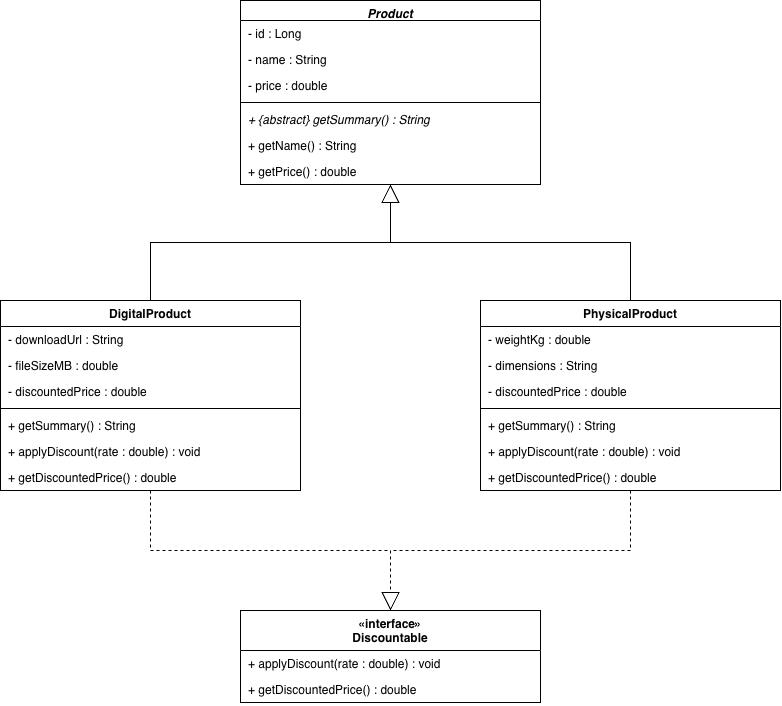

The diagram above was exported from draw.io. Its source (the exported page's mxGraphModel, read from the mxfile embedded in the PNG):
<mxGraphModel dx="1222" dy="828" grid="1" gridSize="10" guides="1" tooltips="1" connect="1" arrows="1" fold="1" page="1" pageScale="1" pageWidth="900" pageHeight="850" background="#ffffff" math="0" shadow="0">
  <root>
    <mxCell id="0" />
    <mxCell id="1" parent="0" />
    <mxCell id="Product" parent="1" style="swimlane;fontStyle=3;align=center;verticalAlign=top;childLayout=stackLayout;horizontal=1;startSize=20;horizontalStack=0;resizeParent=1;resizeParentMax=0;resizeLast=0;collapsible=0;marginBottom=0;html=1;whiteSpace=wrap;swimlaneFillColor=#ffffff;" value="Product" vertex="1">
      <mxGeometry height="184" width="300" x="300" y="30" as="geometry" />
    </mxCell>
    <mxCell id="Product_a0" parent="Product" style="text;strokeColor=none;fillColor=none;align=left;verticalAlign=top;spacingLeft=6;overflow=hidden;rotatable=0;points=[[0,0.5],[1,0.5]];portConstraint=eastwest;html=1;fontColor=#000000;" value="- id : Long" vertex="1">
      <mxGeometry height="26" width="300" y="20" as="geometry" />
    </mxCell>
    <mxCell id="Product_a1" parent="Product" style="text;strokeColor=none;fillColor=none;align=left;verticalAlign=top;spacingLeft=6;overflow=hidden;rotatable=0;points=[[0,0.5],[1,0.5]];portConstraint=eastwest;html=1;fontColor=#000000;" value="- name : String" vertex="1">
      <mxGeometry height="26" width="300" y="46" as="geometry" />
    </mxCell>
    <mxCell id="Product_a2" parent="Product" style="text;strokeColor=none;fillColor=none;align=left;verticalAlign=top;spacingLeft=6;overflow=hidden;rotatable=0;points=[[0,0.5],[1,0.5]];portConstraint=eastwest;html=1;fontColor=#000000;" value="- price : double" vertex="1">
      <mxGeometry height="26" width="300" y="72" as="geometry" />
    </mxCell>
    <mxCell id="Product_d" parent="Product" style="line;strokeWidth=1;fillColor=none;rotatable=0;points=[];portConstraint=eastwest;html=1;strokeColor=#000000;" value="" vertex="1">
      <mxGeometry height="8" width="300" y="98" as="geometry" />
    </mxCell>
    <mxCell id="Product_m0" parent="Product" style="text;strokeColor=none;fillColor=none;align=left;verticalAlign=top;spacingLeft=6;overflow=hidden;rotatable=0;points=[[0,0.5],[1,0.5]];portConstraint=eastwest;html=1;fontColor=#000000;fontStyle=2;" value="+ {abstract} getSummary() : String" vertex="1">
      <mxGeometry height="26" width="300" y="106" as="geometry" />
    </mxCell>
    <mxCell id="Product_m1" parent="Product" style="text;strokeColor=none;fillColor=none;align=left;verticalAlign=top;spacingLeft=6;overflow=hidden;rotatable=0;points=[[0,0.5],[1,0.5]];portConstraint=eastwest;html=1;fontColor=#000000;" value="+ getName() : String" vertex="1">
      <mxGeometry height="26" width="300" y="132" as="geometry" />
    </mxCell>
    <mxCell id="Product_m2" parent="Product" style="text;strokeColor=none;fillColor=none;align=left;verticalAlign=top;spacingLeft=6;overflow=hidden;rotatable=0;points=[[0,0.5],[1,0.5]];portConstraint=eastwest;html=1;fontColor=#000000;" value="+ getPrice() : double" vertex="1">
      <mxGeometry height="26" width="300" y="158" as="geometry" />
    </mxCell>
    <mxCell id="DigitalProduct" parent="1" style="swimlane;fontStyle=1;align=center;verticalAlign=top;childLayout=stackLayout;horizontal=1;startSize=26;horizontalStack=0;resizeParent=1;resizeParentMax=0;resizeLast=0;collapsible=0;marginBottom=0;html=1;whiteSpace=wrap;swimlaneFillColor=#ffffff;" value="DigitalProduct" vertex="1">
      <mxGeometry height="190" width="300" x="60" y="330" as="geometry" />
    </mxCell>
    <mxCell id="DigitalProduct_a0" parent="DigitalProduct" style="text;strokeColor=none;fillColor=none;align=left;verticalAlign=top;spacingLeft=6;overflow=hidden;rotatable=0;points=[[0,0.5],[1,0.5]];portConstraint=eastwest;html=1;fontColor=#000000;" value="- downloadUrl : String" vertex="1">
      <mxGeometry height="26" width="300" y="26" as="geometry" />
    </mxCell>
    <mxCell id="DigitalProduct_a1" parent="DigitalProduct" style="text;strokeColor=none;fillColor=none;align=left;verticalAlign=top;spacingLeft=6;overflow=hidden;rotatable=0;points=[[0,0.5],[1,0.5]];portConstraint=eastwest;html=1;fontColor=#000000;" value="- fileSizeMB : double" vertex="1">
      <mxGeometry height="26" width="300" y="52" as="geometry" />
    </mxCell>
    <mxCell id="DigitalProduct_a2" parent="DigitalProduct" style="text;strokeColor=none;fillColor=none;align=left;verticalAlign=top;spacingLeft=6;overflow=hidden;rotatable=0;points=[[0,0.5],[1,0.5]];portConstraint=eastwest;html=1;fontColor=#000000;" value="- discountedPrice : double" vertex="1">
      <mxGeometry height="26" width="300" y="78" as="geometry" />
    </mxCell>
    <mxCell id="DigitalProduct_d" parent="DigitalProduct" style="line;strokeWidth=1;fillColor=none;rotatable=0;points=[];portConstraint=eastwest;html=1;strokeColor=#000000;" value="" vertex="1">
      <mxGeometry height="8" width="300" y="104" as="geometry" />
    </mxCell>
    <mxCell id="DigitalProduct_m0" parent="DigitalProduct" style="text;strokeColor=none;fillColor=none;align=left;verticalAlign=top;spacingLeft=6;overflow=hidden;rotatable=0;points=[[0,0.5],[1,0.5]];portConstraint=eastwest;html=1;fontColor=#000000;" value="+ getSummary() : String" vertex="1">
      <mxGeometry height="26" width="300" y="112" as="geometry" />
    </mxCell>
    <mxCell id="DigitalProduct_m1" parent="DigitalProduct" style="text;strokeColor=none;fillColor=none;align=left;verticalAlign=top;spacingLeft=6;overflow=hidden;rotatable=0;points=[[0,0.5],[1,0.5]];portConstraint=eastwest;html=1;fontColor=#000000;" value="+ applyDiscount(rate : double) : void" vertex="1">
      <mxGeometry height="26" width="300" y="138" as="geometry" />
    </mxCell>
    <mxCell id="DigitalProduct_m2" parent="DigitalProduct" style="text;strokeColor=none;fillColor=none;align=left;verticalAlign=top;spacingLeft=6;overflow=hidden;rotatable=0;points=[[0,0.5],[1,0.5]];portConstraint=eastwest;html=1;fontColor=#000000;" value="+ getDiscountedPrice() : double" vertex="1">
      <mxGeometry height="26" width="300" y="164" as="geometry" />
    </mxCell>
    <mxCell id="PhysicalProduct" parent="1" style="swimlane;fontStyle=1;align=center;verticalAlign=top;childLayout=stackLayout;horizontal=1;startSize=26;horizontalStack=0;resizeParent=1;resizeParentMax=0;resizeLast=0;collapsible=0;marginBottom=0;html=1;whiteSpace=wrap;swimlaneFillColor=#ffffff;" value="PhysicalProduct" vertex="1">
      <mxGeometry height="190" width="300" x="540" y="330" as="geometry" />
    </mxCell>
    <mxCell id="PhysicalProduct_a0" parent="PhysicalProduct" style="text;strokeColor=none;fillColor=none;align=left;verticalAlign=top;spacingLeft=6;overflow=hidden;rotatable=0;points=[[0,0.5],[1,0.5]];portConstraint=eastwest;html=1;fontColor=#000000;" value="- weightKg : double" vertex="1">
      <mxGeometry height="26" width="300" y="26" as="geometry" />
    </mxCell>
    <mxCell id="PhysicalProduct_a1" parent="PhysicalProduct" style="text;strokeColor=none;fillColor=none;align=left;verticalAlign=top;spacingLeft=6;overflow=hidden;rotatable=0;points=[[0,0.5],[1,0.5]];portConstraint=eastwest;html=1;fontColor=#000000;" value="- dimensions : String" vertex="1">
      <mxGeometry height="26" width="300" y="52" as="geometry" />
    </mxCell>
    <mxCell id="PhysicalProduct_a2" parent="PhysicalProduct" style="text;strokeColor=none;fillColor=none;align=left;verticalAlign=top;spacingLeft=6;overflow=hidden;rotatable=0;points=[[0,0.5],[1,0.5]];portConstraint=eastwest;html=1;fontColor=#000000;" value="- discountedPrice : double" vertex="1">
      <mxGeometry height="26" width="300" y="78" as="geometry" />
    </mxCell>
    <mxCell id="PhysicalProduct_d" parent="PhysicalProduct" style="line;strokeWidth=1;fillColor=none;rotatable=0;points=[];portConstraint=eastwest;html=1;strokeColor=#000000;" value="" vertex="1">
      <mxGeometry height="8" width="300" y="104" as="geometry" />
    </mxCell>
    <mxCell id="PhysicalProduct_m0" parent="PhysicalProduct" style="text;strokeColor=none;fillColor=none;align=left;verticalAlign=top;spacingLeft=6;overflow=hidden;rotatable=0;points=[[0,0.5],[1,0.5]];portConstraint=eastwest;html=1;fontColor=#000000;" value="+ getSummary() : String" vertex="1">
      <mxGeometry height="26" width="300" y="112" as="geometry" />
    </mxCell>
    <mxCell id="PhysicalProduct_m1" parent="PhysicalProduct" style="text;strokeColor=none;fillColor=none;align=left;verticalAlign=top;spacingLeft=6;overflow=hidden;rotatable=0;points=[[0,0.5],[1,0.5]];portConstraint=eastwest;html=1;fontColor=#000000;" value="+ applyDiscount(rate : double) : void" vertex="1">
      <mxGeometry height="26" width="300" y="138" as="geometry" />
    </mxCell>
    <mxCell id="PhysicalProduct_m2" parent="PhysicalProduct" style="text;strokeColor=none;fillColor=none;align=left;verticalAlign=top;spacingLeft=6;overflow=hidden;rotatable=0;points=[[0,0.5],[1,0.5]];portConstraint=eastwest;html=1;fontColor=#000000;" value="+ getDiscountedPrice() : double" vertex="1">
      <mxGeometry height="26" width="300" y="164" as="geometry" />
    </mxCell>
    <mxCell id="Discountable" parent="1" style="swimlane;fontStyle=1;align=center;verticalAlign=top;childLayout=stackLayout;horizontal=1;startSize=40;horizontalStack=0;resizeParent=1;resizeParentMax=0;resizeLast=0;collapsible=0;marginBottom=0;html=1;whiteSpace=wrap;swimlaneFillColor=#ffffff;" value="«interface»&lt;br&gt;Discountable" vertex="1">
      <mxGeometry height="92" width="300" x="300" y="640" as="geometry" />
    </mxCell>
    <mxCell id="Discountable_m0" parent="Discountable" style="text;strokeColor=none;fillColor=none;align=left;verticalAlign=top;spacingLeft=6;overflow=hidden;rotatable=0;points=[[0,0.5],[1,0.5]];portConstraint=eastwest;html=1;fontColor=#000000;" value="+ applyDiscount(rate : double) : void" vertex="1">
      <mxGeometry height="26" width="300" y="40" as="geometry" />
    </mxCell>
    <mxCell id="Discountable_m1" parent="Discountable" style="text;strokeColor=none;fillColor=none;align=left;verticalAlign=top;spacingLeft=6;overflow=hidden;rotatable=0;points=[[0,0.5],[1,0.5]];portConstraint=eastwest;html=1;fontColor=#000000;" value="+ getDiscountedPrice() : double" vertex="1">
      <mxGeometry height="26" width="300" y="66" as="geometry" />
    </mxCell>
    <mxCell id="ext_DigitalProduct" edge="1" parent="1" source="DigitalProduct" style="endArrow=block;endFill=0;endSize=16;html=1;rounded=0;edgeStyle=orthogonalEdgeStyle;strokeColor=#000000;exitX=0.5;exitY=0;entryX=0.5;entryY=1;" target="Product">
      <mxGeometry relative="1" as="geometry" />
    </mxCell>
    <mxCell id="impl_DigitalProduct" edge="1" parent="1" source="DigitalProduct" style="endArrow=block;endFill=0;endSize=16;dashed=1;html=1;rounded=0;edgeStyle=orthogonalEdgeStyle;strokeColor=#000000;exitX=0.5;exitY=1;entryX=0.5;entryY=0;" target="Discountable">
      <mxGeometry relative="1" as="geometry" />
    </mxCell>
    <mxCell id="ext_PhysicalProduct" edge="1" parent="1" source="PhysicalProduct" style="endArrow=block;endFill=0;endSize=16;html=1;rounded=0;edgeStyle=orthogonalEdgeStyle;strokeColor=#000000;exitX=0.5;exitY=0;entryX=0.5;entryY=1;" target="Product">
      <mxGeometry relative="1" as="geometry" />
    </mxCell>
    <mxCell id="impl_PhysicalProduct" edge="1" parent="1" source="PhysicalProduct" style="endArrow=block;endFill=0;endSize=16;dashed=1;html=1;rounded=0;edgeStyle=orthogonalEdgeStyle;strokeColor=#000000;exitX=0.5;exitY=1;entryX=0.5;entryY=0;" target="Discountable">
      <mxGeometry relative="1" as="geometry" />
    </mxCell>
  </root>
</mxGraphModel>